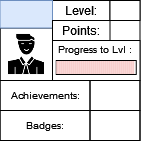

The diagram above was exported from draw.io. Its source (the exported page's mxGraphModel, read from the mxfile embedded in the PNG):
<mxGraphModel dx="53" dy="29" grid="1" gridSize="10" guides="1" tooltips="1" connect="1" arrows="1" fold="1" page="1" pageScale="1" pageWidth="827" pageHeight="1169" math="0" shadow="0">
  <root>
    <mxCell id="0" />
    <mxCell id="1" parent="0" />
    <mxCell id="3fvsm0NUnewVFNn8HCuP-1" value="" style="rounded=0;whiteSpace=wrap;html=1;" parent="1" vertex="1">
      <mxGeometry x="336.5" y="165" width="140" height="140" as="geometry" />
    </mxCell>
    <mxCell id="3fvsm0NUnewVFNn8HCuP-2" value="" style="rounded=0;whiteSpace=wrap;html=1;strokeColor=default;fontSize=10;" parent="1" vertex="1">
      <mxGeometry x="389" y="205" width="87.5" height="40" as="geometry" />
    </mxCell>
    <mxCell id="3fvsm0NUnewVFNn8HCuP-3" value="Level:" style="text;html=1;strokeColor=default;fillColor=none;align=center;verticalAlign=middle;whiteSpace=wrap;rounded=0;" parent="1" vertex="1">
      <mxGeometry x="389" y="165" width="57.5" height="20" as="geometry" />
    </mxCell>
    <mxCell id="3fvsm0NUnewVFNn8HCuP-4" value="" style="rounded=0;whiteSpace=wrap;html=1;strokeColor=default;fontSize=10;" parent="1" vertex="1">
      <mxGeometry x="392.75" y="225" width="80" height="14" as="geometry" />
    </mxCell>
    <mxCell id="3fvsm0NUnewVFNn8HCuP-6" value="Progress to Lvl :" style="text;html=1;strokeColor=none;fillColor=none;align=center;verticalAlign=middle;whiteSpace=wrap;rounded=0;fontSize=10;" parent="1" vertex="1">
      <mxGeometry x="389" y="199" width="85" height="30" as="geometry" />
    </mxCell>
    <mxCell id="3fvsm0NUnewVFNn8HCuP-7" value="" style="shape=image;html=1;verticalAlign=top;verticalLabelPosition=bottom;labelBackgroundColor=#ffffff;imageAspect=0;aspect=fixed;image=https://cdn0.iconfinder.com/data/icons/analytic-investment-and-balanced-scorecard/512/9Man_user_Student_Teacher_Avatar-128.png;strokeColor=default;fontSize=10;imageBorder=default;" parent="1" vertex="1">
      <mxGeometry x="336.5" y="192.5" width="52.5" height="52.5" as="geometry" />
    </mxCell>
    <mxCell id="3fvsm0NUnewVFNn8HCuP-8" value="" style="text;html=1;strokeColor=#6c8ebf;fillColor=#dae8fc;align=center;verticalAlign=middle;whiteSpace=wrap;rounded=0;fontSize=10;" parent="1" vertex="1">
      <mxGeometry x="336.5" y="165" width="52.5" height="27.5" as="geometry" />
    </mxCell>
    <mxCell id="3fvsm0NUnewVFNn8HCuP-9" value="Achievements:" style="text;html=1;strokeColor=default;fillColor=none;align=center;verticalAlign=middle;whiteSpace=wrap;rounded=0;fontSize=10;" parent="1" vertex="1">
      <mxGeometry x="336.5" y="245" width="90" height="30" as="geometry" />
    </mxCell>
    <mxCell id="3fvsm0NUnewVFNn8HCuP-10" value="Badges:" style="text;html=1;strokeColor=default;fillColor=none;align=center;verticalAlign=middle;whiteSpace=wrap;rounded=0;fontSize=10;" parent="1" vertex="1">
      <mxGeometry x="336.5" y="275" width="90" height="30" as="geometry" />
    </mxCell>
    <mxCell id="3fvsm0NUnewVFNn8HCuP-11" value="" style="text;html=1;strokeColor=default;fillColor=none;align=center;verticalAlign=middle;whiteSpace=wrap;rounded=0;fontSize=10;" parent="1" vertex="1">
      <mxGeometry x="426.5" y="245" width="50" height="30" as="geometry" />
    </mxCell>
    <mxCell id="3fvsm0NUnewVFNn8HCuP-12" value="" style="text;html=1;strokeColor=default;fillColor=none;align=center;verticalAlign=middle;whiteSpace=wrap;rounded=0;fontSize=10;" parent="1" vertex="1">
      <mxGeometry x="426.5" y="275" width="50" height="30" as="geometry" />
    </mxCell>
    <mxCell id="3fvsm0NUnewVFNn8HCuP-13" value="" style="rounded=0;whiteSpace=wrap;html=1;strokeColor=default;fontSize=10;" parent="1" vertex="1">
      <mxGeometry x="446.5" y="165" width="30" height="20" as="geometry" />
    </mxCell>
    <mxCell id="3fvsm0NUnewVFNn8HCuP-14" value="Points:" style="text;html=1;strokeColor=default;fillColor=none;align=center;verticalAlign=middle;whiteSpace=wrap;rounded=0;" parent="1" vertex="1">
      <mxGeometry x="389" y="185" width="57.5" height="20" as="geometry" />
    </mxCell>
    <mxCell id="E3l2862HQmyRlfRFLfaY-22" value="" style="rounded=0;whiteSpace=wrap;html=1;strokeColor=none;fontSize=10;fillColor=#f8cecc;" vertex="1" parent="1">
      <mxGeometry x="392.7499999999997" y="225.5" width="2" height="13" as="geometry" />
    </mxCell>
    <mxCell id="E3l2862HQmyRlfRFLfaY-23" value="" style="rounded=0;whiteSpace=wrap;html=1;strokeColor=none;fontSize=10;fillColor=#f8cecc;" vertex="1" parent="1">
      <mxGeometry x="394.7499999999997" y="225.5" width="2" height="13" as="geometry" />
    </mxCell>
    <mxCell id="E3l2862HQmyRlfRFLfaY-24" value="" style="rounded=0;whiteSpace=wrap;html=1;strokeColor=none;fontSize=10;fillColor=#f8cecc;" vertex="1" parent="1">
      <mxGeometry x="396.7499999999997" y="225.5" width="2" height="13" as="geometry" />
    </mxCell>
    <mxCell id="E3l2862HQmyRlfRFLfaY-25" value="" style="rounded=0;whiteSpace=wrap;html=1;strokeColor=none;fontSize=10;fillColor=#f8cecc;" vertex="1" parent="1">
      <mxGeometry x="398.7499999999997" y="225.5" width="2" height="13" as="geometry" />
    </mxCell>
    <mxCell id="E3l2862HQmyRlfRFLfaY-26" value="" style="rounded=0;whiteSpace=wrap;html=1;strokeColor=none;fontSize=10;fillColor=#f8cecc;" vertex="1" parent="1">
      <mxGeometry x="400.7499999999997" y="225.5" width="2" height="13" as="geometry" />
    </mxCell>
    <mxCell id="E3l2862HQmyRlfRFLfaY-27" value="" style="rounded=0;whiteSpace=wrap;html=1;strokeColor=none;fontSize=10;fillColor=#f8cecc;" vertex="1" parent="1">
      <mxGeometry x="402.7499999999997" y="225.5" width="2" height="13" as="geometry" />
    </mxCell>
    <mxCell id="E3l2862HQmyRlfRFLfaY-28" value="" style="rounded=0;whiteSpace=wrap;html=1;strokeColor=none;fontSize=10;fillColor=#f8cecc;" vertex="1" parent="1">
      <mxGeometry x="404.7499999999997" y="225.5" width="2" height="13" as="geometry" />
    </mxCell>
    <mxCell id="E3l2862HQmyRlfRFLfaY-29" value="" style="rounded=0;whiteSpace=wrap;html=1;strokeColor=none;fontSize=10;fillColor=#f8cecc;" vertex="1" parent="1">
      <mxGeometry x="406.7499999999997" y="225.5" width="2" height="13" as="geometry" />
    </mxCell>
    <mxCell id="E3l2862HQmyRlfRFLfaY-30" value="" style="rounded=0;whiteSpace=wrap;html=1;strokeColor=none;fontSize=10;fillColor=#f8cecc;" vertex="1" parent="1">
      <mxGeometry x="408.7499999999997" y="225.5" width="2" height="13" as="geometry" />
    </mxCell>
    <mxCell id="E3l2862HQmyRlfRFLfaY-31" value="" style="rounded=0;whiteSpace=wrap;html=1;strokeColor=none;fontSize=10;fillColor=#f8cecc;" vertex="1" parent="1">
      <mxGeometry x="410.7499999999997" y="225.5" width="2" height="13" as="geometry" />
    </mxCell>
    <mxCell id="E3l2862HQmyRlfRFLfaY-32" value="" style="rounded=0;whiteSpace=wrap;html=1;strokeColor=none;fontSize=10;fillColor=#f8cecc;" vertex="1" parent="1">
      <mxGeometry x="412.7499999999997" y="225.5" width="2" height="13" as="geometry" />
    </mxCell>
    <mxCell id="E3l2862HQmyRlfRFLfaY-33" value="" style="rounded=0;whiteSpace=wrap;html=1;strokeColor=none;fontSize=10;fillColor=#f8cecc;" vertex="1" parent="1">
      <mxGeometry x="414.7499999999997" y="225.5" width="2" height="13" as="geometry" />
    </mxCell>
    <mxCell id="E3l2862HQmyRlfRFLfaY-34" value="" style="rounded=0;whiteSpace=wrap;html=1;strokeColor=none;fontSize=10;fillColor=#f8cecc;" vertex="1" parent="1">
      <mxGeometry x="416.7499999999997" y="225.5" width="2" height="13" as="geometry" />
    </mxCell>
    <mxCell id="E3l2862HQmyRlfRFLfaY-35" value="" style="rounded=0;whiteSpace=wrap;html=1;strokeColor=none;fontSize=10;fillColor=#f8cecc;" vertex="1" parent="1">
      <mxGeometry x="418.7499999999997" y="225.5" width="2" height="13" as="geometry" />
    </mxCell>
    <mxCell id="E3l2862HQmyRlfRFLfaY-36" value="" style="rounded=0;whiteSpace=wrap;html=1;strokeColor=none;fontSize=10;fillColor=#f8cecc;" vertex="1" parent="1">
      <mxGeometry x="420.7499999999997" y="225.5" width="2" height="13" as="geometry" />
    </mxCell>
    <mxCell id="E3l2862HQmyRlfRFLfaY-37" value="" style="rounded=0;whiteSpace=wrap;html=1;strokeColor=none;fontSize=10;fillColor=#f8cecc;" vertex="1" parent="1">
      <mxGeometry x="422.7499999999997" y="225.5" width="2" height="13" as="geometry" />
    </mxCell>
    <mxCell id="E3l2862HQmyRlfRFLfaY-38" value="" style="rounded=0;whiteSpace=wrap;html=1;strokeColor=none;fontSize=10;fillColor=#f8cecc;" vertex="1" parent="1">
      <mxGeometry x="424.7499999999997" y="225.5" width="2" height="13" as="geometry" />
    </mxCell>
    <mxCell id="E3l2862HQmyRlfRFLfaY-39" value="" style="rounded=0;whiteSpace=wrap;html=1;strokeColor=none;fontSize=10;fillColor=#f8cecc;" vertex="1" parent="1">
      <mxGeometry x="426.7499999999997" y="225.5" width="2" height="13" as="geometry" />
    </mxCell>
    <mxCell id="E3l2862HQmyRlfRFLfaY-40" value="" style="rounded=0;whiteSpace=wrap;html=1;strokeColor=none;fontSize=10;fillColor=#f8cecc;" vertex="1" parent="1">
      <mxGeometry x="428.7499999999997" y="225.5" width="2" height="13" as="geometry" />
    </mxCell>
    <mxCell id="E3l2862HQmyRlfRFLfaY-41" value="" style="rounded=0;whiteSpace=wrap;html=1;strokeColor=none;fontSize=10;fillColor=#f8cecc;" vertex="1" parent="1">
      <mxGeometry x="430.7499999999997" y="225.5" width="2" height="13" as="geometry" />
    </mxCell>
    <mxCell id="E3l2862HQmyRlfRFLfaY-42" value="" style="rounded=0;whiteSpace=wrap;html=1;strokeColor=none;fontSize=10;fillColor=#f8cecc;" vertex="1" parent="1">
      <mxGeometry x="432.7499999999997" y="225.5" width="2" height="13" as="geometry" />
    </mxCell>
    <mxCell id="E3l2862HQmyRlfRFLfaY-43" value="" style="rounded=0;whiteSpace=wrap;html=1;strokeColor=none;fontSize=10;fillColor=#f8cecc;" vertex="1" parent="1">
      <mxGeometry x="434.7499999999997" y="225.5" width="2" height="13" as="geometry" />
    </mxCell>
    <mxCell id="E3l2862HQmyRlfRFLfaY-44" value="" style="rounded=0;whiteSpace=wrap;html=1;strokeColor=none;fontSize=10;fillColor=#f8cecc;" vertex="1" parent="1">
      <mxGeometry x="436.7499999999997" y="225.5" width="2" height="13" as="geometry" />
    </mxCell>
    <mxCell id="E3l2862HQmyRlfRFLfaY-45" value="" style="rounded=0;whiteSpace=wrap;html=1;strokeColor=none;fontSize=10;fillColor=#f8cecc;" vertex="1" parent="1">
      <mxGeometry x="438.7499999999997" y="225.5" width="2" height="13" as="geometry" />
    </mxCell>
    <mxCell id="E3l2862HQmyRlfRFLfaY-46" value="" style="rounded=0;whiteSpace=wrap;html=1;strokeColor=none;fontSize=10;fillColor=#f8cecc;" vertex="1" parent="1">
      <mxGeometry x="440.7499999999997" y="225.5" width="2" height="13" as="geometry" />
    </mxCell>
    <mxCell id="E3l2862HQmyRlfRFLfaY-47" value="" style="rounded=0;whiteSpace=wrap;html=1;strokeColor=none;fontSize=10;fillColor=#f8cecc;" vertex="1" parent="1">
      <mxGeometry x="442.7499999999997" y="225.5" width="2" height="13" as="geometry" />
    </mxCell>
    <mxCell id="E3l2862HQmyRlfRFLfaY-48" value="" style="rounded=0;whiteSpace=wrap;html=1;strokeColor=none;fontSize=10;fillColor=#f8cecc;" vertex="1" parent="1">
      <mxGeometry x="444.7499999999997" y="225.5" width="2" height="13" as="geometry" />
    </mxCell>
    <mxCell id="E3l2862HQmyRlfRFLfaY-49" value="" style="rounded=0;whiteSpace=wrap;html=1;strokeColor=none;fontSize=10;fillColor=#f8cecc;" vertex="1" parent="1">
      <mxGeometry x="446.7499999999997" y="225.5" width="2" height="13" as="geometry" />
    </mxCell>
    <mxCell id="E3l2862HQmyRlfRFLfaY-50" value="" style="rounded=0;whiteSpace=wrap;html=1;strokeColor=none;fontSize=10;fillColor=#f8cecc;" vertex="1" parent="1">
      <mxGeometry x="448.7499999999997" y="225.5" width="2" height="13" as="geometry" />
    </mxCell>
    <mxCell id="E3l2862HQmyRlfRFLfaY-51" value="" style="rounded=0;whiteSpace=wrap;html=1;strokeColor=none;fontSize=10;fillColor=#f8cecc;" vertex="1" parent="1">
      <mxGeometry x="450.7499999999997" y="225.5" width="2" height="13" as="geometry" />
    </mxCell>
    <mxCell id="E3l2862HQmyRlfRFLfaY-52" value="" style="rounded=0;whiteSpace=wrap;html=1;strokeColor=none;fontSize=10;fillColor=#f8cecc;" vertex="1" parent="1">
      <mxGeometry x="452.7499999999997" y="225.5" width="2" height="13" as="geometry" />
    </mxCell>
    <mxCell id="E3l2862HQmyRlfRFLfaY-53" value="" style="rounded=0;whiteSpace=wrap;html=1;strokeColor=none;fontSize=10;fillColor=#f8cecc;" vertex="1" parent="1">
      <mxGeometry x="454.7499999999997" y="225.5" width="2" height="13" as="geometry" />
    </mxCell>
    <mxCell id="E3l2862HQmyRlfRFLfaY-54" value="" style="rounded=0;whiteSpace=wrap;html=1;strokeColor=none;fontSize=10;fillColor=#f8cecc;" vertex="1" parent="1">
      <mxGeometry x="456.7499999999997" y="225.5" width="2" height="13" as="geometry" />
    </mxCell>
    <mxCell id="E3l2862HQmyRlfRFLfaY-55" value="" style="rounded=0;whiteSpace=wrap;html=1;strokeColor=none;fontSize=10;fillColor=#f8cecc;" vertex="1" parent="1">
      <mxGeometry x="458.7499999999997" y="225.5" width="2" height="13" as="geometry" />
    </mxCell>
    <mxCell id="E3l2862HQmyRlfRFLfaY-56" value="" style="rounded=0;whiteSpace=wrap;html=1;strokeColor=none;fontSize=10;fillColor=#f8cecc;" vertex="1" parent="1">
      <mxGeometry x="460.7499999999997" y="225.5" width="2" height="13" as="geometry" />
    </mxCell>
    <mxCell id="E3l2862HQmyRlfRFLfaY-57" value="" style="rounded=0;whiteSpace=wrap;html=1;strokeColor=none;fontSize=10;fillColor=#f8cecc;" vertex="1" parent="1">
      <mxGeometry x="462.7499999999997" y="225.5" width="2" height="13" as="geometry" />
    </mxCell>
    <mxCell id="E3l2862HQmyRlfRFLfaY-58" value="" style="rounded=0;whiteSpace=wrap;html=1;strokeColor=none;fontSize=10;fillColor=#f8cecc;" vertex="1" parent="1">
      <mxGeometry x="464.7499999999997" y="225.5" width="2" height="13" as="geometry" />
    </mxCell>
    <mxCell id="E3l2862HQmyRlfRFLfaY-59" value="" style="rounded=0;whiteSpace=wrap;html=1;strokeColor=none;fontSize=10;fillColor=#f8cecc;" vertex="1" parent="1">
      <mxGeometry x="466.7499999999997" y="225.5" width="2" height="13" as="geometry" />
    </mxCell>
    <mxCell id="E3l2862HQmyRlfRFLfaY-60" value="" style="rounded=0;whiteSpace=wrap;html=1;strokeColor=none;fontSize=10;fillColor=#f8cecc;" vertex="1" parent="1">
      <mxGeometry x="468.7499999999997" y="225.5" width="2" height="13" as="geometry" />
    </mxCell>
  </root>
</mxGraphModel>